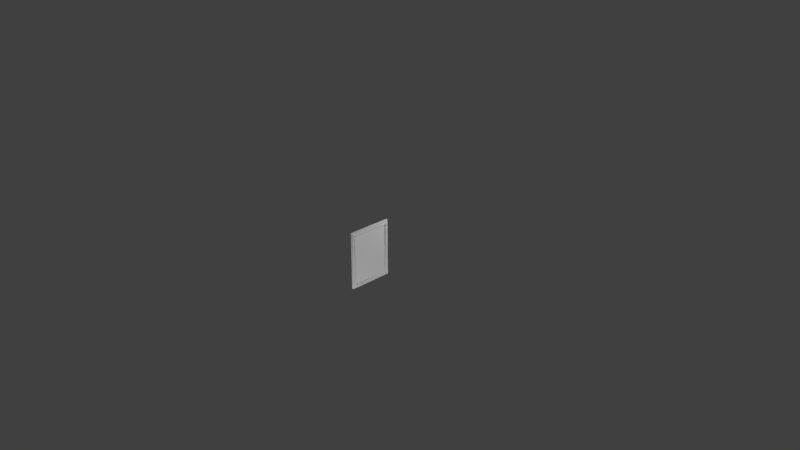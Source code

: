 # Source: painting_1.blend  (saved by Blender 2.79.0; exported with 4.5.12 LTS)
import bpy
from mathutils import Matrix  # noqa: F401  (used for matrix-valued properties, if any)

bpy.ops.wm.read_factory_settings(use_empty=True)
scene = bpy.context.scene
scene.name = 'Scene'

# ---- collections
col_collection_1 = bpy.data.collections.new('Collection 1'); scene.collection.children.link(col_collection_1)

# ---- materials (node trees are filled in below, after node groups)
mat_material = bpy.data.materials.new('Material')
mat_material.alpha_threshold = 0.0
mat_material.use_transparent_shadow = False
mat_material.roughness = 0.5
mat_material.line_color = (0.0, 0.0, 0.0, 1.0)

# ---- material node trees

# ---- world
world_world = bpy.data.worlds.new('World'); scene.world = world_world
world_world.color = (0.05088, 0.05088, 0.05088)
world_world.use_sun_shadow = False
world_world.sun_shadow_jitter_overblur = 0.0
world_world.cycles.sampling_method = 'MANUAL'

# ---- cameras
cam_camera = bpy.data.cameras.new('Camera')
cam_camera.clip_end = 100.0
cam_camera.lens = 35.0
cam_camera.sensor_width = 32.0
cam_camera.sensor_height = 18.0
cam_camera.ortho_scale = 7.314
cam_camera.dof.focus_distance = 0.0
cam_camera.dof.aperture_fstop = 128.0

# ---- lights
light_lamp_002 = bpy.data.lights.new('Lamp.002', 'POINT')
light_lamp_002.transmission_factor = 0.0
light_lamp_002.cutoff_distance = 30.0
light_lamp_002.energy = 100.0
light_lamp_002.shadow_buffer_clip_start = 1.001
light_lamp_002.shadow_soft_size = 0.1
light_lamp_002.shadow_maximum_resolution = 0.006
light_lamp_002.use_absolute_resolution = True
light_lamp_001 = bpy.data.lights.new('Lamp.001', 'POINT')
light_lamp_001.transmission_factor = 0.0
light_lamp_001.cutoff_distance = 30.0
light_lamp_001.energy = 100.0
light_lamp_001.shadow_buffer_clip_start = 1.001
light_lamp_001.shadow_soft_size = 0.1
light_lamp_001.shadow_maximum_resolution = 0.006
light_lamp_001.use_absolute_resolution = True
light_lamp = bpy.data.lights.new('Lamp', 'POINT')
light_lamp.transmission_factor = 0.0
light_lamp.cutoff_distance = 30.0
light_lamp.energy = 100.0
light_lamp.shadow_buffer_clip_start = 1.001
light_lamp.shadow_soft_size = 0.1
light_lamp.shadow_maximum_resolution = 0.006
light_lamp.use_absolute_resolution = True

# ---- meshes
me_cube = bpy.data.meshes.new('Cube')
me_cube.from_pydata([(0.01255, -0.3, 0.4), (-1.043e-07, -0.3, 0.4), (0.03255, -0.2838, 0.3785), (0.03255, -0.2927, 0.3902), (0.02808, -0.2793, 0.3724), (0.03591, -0.266, 0.3546), (0.01913, -0.2541, 0.3388), (0.01913, -0.2541, 0.3388), (0.01255, 0.3, 0.4), (-1.043e-07, 0.3, 0.4), (0.03255, 0.2838, 0.3785), (0.03255, 0.2927, 0.3902), (0.02808, 0.2793, 0.3724), (0.03591, 0.266, 0.3546), (0.01913, 0.2541, 0.3388), (0.01913, 0.2541, 0.3388), (0.01255, 0.0, 0.4), (-4.098e-08, 0.0, 0.4), (0.03255, 0.0, 0.3785), (0.03255, 0.0, 0.3902), (0.02808, 0.0, 0.3724), (0.03591, 0.0, 0.3546), (0.01913, 0.0, 0.3388), (0.01913, 0.0, 0.3388), (0.01255, -0.3, -0.4), (-1.043e-07, -0.3, -0.4), (0.03255, -0.2838, -0.3785), (0.03255, -0.2927, -0.3902), (0.02808, -0.2793, -0.3724), (0.03591, -0.266, -0.3546), (0.01913, -0.2541, -0.3388), (0.01913, -0.2541, -0.3388), (0.01255, -0.3, 0.0), (-6.892e-08, -0.3, 0.0), (0.03255, -0.2838, 0.0), (0.03255, -0.2927, 0.0), (0.02808, -0.2793, 0.0), (0.03591, -0.266, 0.0), (0.01913, -0.2541, 0.0), (0.01913, -0.2541, 0.0), (0.01255, 0.3, -0.4), (-1.043e-07, 0.3, -0.4), (0.03255, 0.2838, -0.3785), (0.03255, 0.2927, -0.3902), (0.02808, 0.2793, -0.3724), (0.03591, 0.266, -0.3546), (0.01913, 0.2541, -0.3388), (0.01913, 0.2541, -0.3388), (0.01255, 0.0, -0.4), (-4.098e-08, 0.0, -0.4), (0.03255, 0.0, -0.3785), (0.03255, 0.0, -0.3902), (0.02808, 0.0, -0.3724), (0.03591, 0.0, -0.3546), (0.01913, 0.0, -0.3388), (0.01913, 0.0, -0.3388), (0.01255, 0.3, 0.0), (-6.892e-08, 0.3, 0.0), (0.03255, 0.2838, 0.0), (0.03255, 0.2927, 0.0), (0.02808, 0.2793, 0.0), (0.03591, 0.266, 0.0), (0.01913, 0.2541, 0.0), (0.01913, 0.2541, 0.0), (0.01913, 0.0, 0.0), (-9.313e-10, 0.0, 0.0)], [], [(16, 17, 1, 0), (32, 0, 1, 33), (16, 0, 3, 19), (22, 6, 7, 23), (19, 3, 2, 18), (18, 2, 4, 20), (20, 4, 5, 21), (21, 5, 6, 22), (64, 23, 7, 39), (33, 1, 17, 65), (6, 38, 39, 7), (5, 37, 38, 6), (4, 36, 37, 5), (2, 34, 36, 4), (3, 35, 34, 2), (0, 32, 35, 3), (16, 8, 9, 17), (56, 57, 9, 8), (16, 19, 11, 8), (22, 23, 15, 14), (19, 18, 10, 11), (18, 20, 12, 10), (20, 21, 13, 12), (21, 22, 14, 13), (64, 63, 15, 23), (57, 65, 17, 9), (14, 15, 63, 62), (13, 14, 62, 61), (12, 13, 61, 60), (10, 12, 60, 58), (11, 10, 58, 59), (8, 11, 59, 56), (48, 24, 25, 49), (32, 33, 25, 24), (48, 51, 27, 24), (54, 55, 31, 30), (51, 50, 26, 27), (50, 52, 28, 26), (52, 53, 29, 28), (53, 54, 30, 29), (64, 39, 31, 55), (33, 65, 49, 25), (30, 31, 39, 38), (29, 30, 38, 37), (28, 29, 37, 36), (26, 28, 36, 34), (27, 26, 34, 35), (24, 27, 35, 32), (48, 49, 41, 40), (56, 40, 41, 57), (48, 40, 43, 51), (54, 46, 47, 55), (51, 43, 42, 50), (50, 42, 44, 52), (52, 44, 45, 53), (53, 45, 46, 54), (64, 55, 47, 63), (57, 41, 49, 65), (46, 62, 63, 47), (45, 61, 62, 46), (44, 60, 61, 45), (42, 58, 60, 44), (43, 59, 58, 42), (40, 56, 59, 43)])
_uv = me_cube.uv_layers.new(name='UVMap')
_uv.uv.foreach_set('vector', [0.4552, 0.9734, 0.4552, 0.9855, 0.166, 0.9852, 0.166, 0.9731, 0.01635, 0.5, 0.01572, 1.0, 3.384e-05, 0.9999, 0.0006563, 0.5, 0.4552, 0.9734, 0.166, 0.9731, 0.1731, 0.9516, 0.4552, 0.9519, 0.4552, 0.8924, 0.2104, 0.8921, 0.2103, 0.8878, 0.4552, 0.8881, 0.4552, 0.9519, 0.1731, 0.9516, 0.1816, 0.9403, 0.4552, 0.9406, 0.4552, 0.9406, 0.1816, 0.9403, 0.186, 0.9331, 0.4552, 0.9334, 0.4552, 0.9334, 0.186, 0.9331, 0.1989, 0.9143, 0.4552, 0.9146, 0.4552, 0.9146, 0.1989, 0.9143, 0.2104, 0.8921, 0.4552, 0.8924, 0.5, 0.5008, 0.5, 0.9943, 9.944e-05, 0.9943, 9.958e-05, 0.5008, 0.5, 0.5553, 7.451e-05, 0.5553, 7.451e-05, 0.2777, 0.5, 0.2777, 0.1066, 0.9234, 0.1072, 0.5, 0.1145, 0.5, 0.1139, 0.9234, 0.08088, 0.9432, 0.08144, 0.5, 0.1072, 0.5, 0.1066, 0.9234, 0.06152, 0.9654, 0.06211, 0.5, 0.08144, 0.5, 0.08088, 0.9432, 0.05339, 0.9731, 0.05399, 0.5, 0.06211, 0.5, 0.06152, 0.9654, 0.04237, 0.9878, 0.04298, 0.5, 0.05399, 0.5, 0.05339, 0.9731, 0.01572, 1.0, 0.01635, 0.5, 0.04298, 0.5, 0.04237, 0.9878, 0.4552, 0.9734, 0.7444, 0.9731, 0.7444, 0.9852, 0.4552, 0.9855, 0.8766, 0.4926, 0.8916, 0.4926, 0.8922, 0.9718, 0.8772, 0.9718, 0.4552, 0.9734, 0.4552, 0.9519, 0.7373, 0.9516, 0.7444, 0.9731, 0.4552, 0.8924, 0.4552, 0.8881, 0.7001, 0.8878, 0.7001, 0.8921, 0.4552, 0.9519, 0.4552, 0.9406, 0.7288, 0.9403, 0.7373, 0.9516, 0.4552, 0.9406, 0.4552, 0.9334, 0.7244, 0.933, 0.7288, 0.9403, 0.4552, 0.9334, 0.4552, 0.9146, 0.7115, 0.9143, 0.7244, 0.933, 0.4552, 0.9146, 0.4552, 0.8924, 0.7001, 0.8921, 0.7115, 0.9143, 0.5, 0.5008, 0.9999, 0.5008, 0.9999, 0.9943, 0.5, 0.9943, 0.5, 7.453e-05, 0.5, 0.2777, 7.451e-05, 0.2777, 7.451e-05, 7.451e-05, 0.7901, 0.8984, 0.783, 0.8984, 0.7825, 0.4926, 0.7895, 0.4926, 0.8147, 0.9174, 0.7901, 0.8984, 0.7895, 0.4926, 0.8142, 0.4926, 0.8333, 0.9387, 0.8147, 0.9174, 0.8142, 0.4926, 0.8327, 0.4926, 0.8411, 0.9461, 0.8333, 0.9387, 0.8327, 0.4926, 0.8405, 0.4926, 0.8516, 0.9601, 0.8411, 0.9461, 0.8405, 0.4926, 0.851, 0.4926, 0.8772, 0.9718, 0.8516, 0.9601, 0.851, 0.4926, 0.8766, 0.4926, 0.4562, 0.02518, 0.1717, 0.02551, 0.1717, 0.0136, 0.4562, 0.01327, 0.01635, 0.5, 0.0006563, 0.5, 7.522e-05, 5.209e-05, 0.01577, 3.384e-05, 0.4562, 0.02518, 0.4562, 0.04629, 0.1787, 0.04662, 0.1717, 0.02551, 0.4562, 0.1049, 0.4562, 0.1091, 0.2153, 0.1094, 0.2153, 0.1052, 0.4562, 0.04629, 0.4562, 0.05742, 0.187, 0.05774, 0.1787, 0.04662, 0.4562, 0.05742, 0.4562, 0.06457, 0.1914, 0.06488, 0.187, 0.05774, 0.4562, 0.06457, 0.4562, 0.08298, 0.204, 0.0833, 0.1914, 0.06488, 0.4562, 0.08298, 0.4562, 0.1049, 0.2153, 0.1052, 0.204, 0.0833, 0.5, 0.5008, 9.958e-05, 0.5008, 9.934e-05, 0.007311, 0.5, 0.007311, 0.5, 0.5553, 0.5, 0.2777, 0.9999, 0.2777, 0.9999, 0.5553, 0.1066, 0.07659, 0.114, 0.07664, 0.1145, 0.5, 0.1072, 0.5, 0.08091, 0.05681, 0.1066, 0.07659, 0.1072, 0.5, 0.08144, 0.5, 0.06156, 0.03461, 0.08091, 0.05681, 0.08144, 0.5, 0.06211, 0.5, 0.05343, 0.02691, 0.06156, 0.03461, 0.06211, 0.5, 0.05399, 0.5, 0.04241, 0.01225, 0.05343, 0.02691, 0.05399, 0.5, 0.04298, 0.5, 0.01577, 3.384e-05, 0.04241, 0.01225, 0.04298, 0.5, 0.01635, 0.5, 0.4562, 0.02518, 0.4562, 0.01327, 0.7407, 0.01359, 0.7407, 0.0255, 0.8766, 0.4926, 0.8771, 0.01342, 0.8922, 0.01344, 0.8916, 0.4926, 0.4562, 0.02518, 0.7407, 0.0255, 0.7337, 0.04661, 0.4562, 0.04629, 0.4562, 0.1049, 0.697, 0.1052, 0.6971, 0.1094, 0.4562, 0.1091, 0.4562, 0.04629, 0.7337, 0.04661, 0.7253, 0.05773, 0.4562, 0.05742, 0.4562, 0.05742, 0.7253, 0.05773, 0.721, 0.06487, 0.4562, 0.06457, 0.4562, 0.06457, 0.721, 0.06487, 0.7083, 0.08329, 0.4562, 0.08298, 0.4562, 0.08298, 0.7083, 0.08329, 0.697, 0.1052, 0.4562, 0.1049, 0.5, 0.5008, 0.5, 0.007311, 0.9999, 0.007311, 0.9999, 0.5008, 0.5, 7.453e-05, 0.9999, 7.451e-05, 0.9999, 0.2777, 0.5, 0.2777, 0.79, 0.0868, 0.7895, 0.4926, 0.7825, 0.4926, 0.783, 0.08685, 0.8147, 0.06784, 0.8142, 0.4926, 0.7895, 0.4926, 0.79, 0.0868, 0.8332, 0.04657, 0.8327, 0.4926, 0.8142, 0.4926, 0.8147, 0.06784, 0.841, 0.03918, 0.8405, 0.4926, 0.8327, 0.4926, 0.8332, 0.04657, 0.8516, 0.02513, 0.851, 0.4926, 0.8405, 0.4926, 0.841, 0.03918, 0.8771, 0.01342, 0.8766, 0.4926, 0.851, 0.4926, 0.8516, 0.02513])
me_cube.materials.append(mat_material)
me_cube.use_remesh_preserve_volume = False
me_cube.use_remesh_preserve_attributes = False
me_cube.use_mirror_vertex_groups = False
me_cube.update()

# ---- objects
ob_lamp_002 = bpy.data.objects.new('Lamp.002', light_lamp_002)
ob_lamp_001 = bpy.data.objects.new('Lamp.001', light_lamp_001)
ob_cube = bpy.data.objects.new('Cube', me_cube)
ob_lamp = bpy.data.objects.new('Lamp', light_lamp)
ob_camera = bpy.data.objects.new('Camera', cam_camera)

# ---- transforms, parenting, visibility, modifiers, constraints
ob_lamp_002.location = (-2.043, 0.1047, 0.6803)
ob_lamp_002.rotation_euler = (0.6503, 0.05522, 1.866)
ob_lamp_002.lock_rotations_4d = False
ob_lamp_002.empty_display_type = 'ARROWS'
ob_lamp_002.color = (0.0, 0.0, 0.0, 0.0)
ob_lamp_002.lineart.crease_threshold = 0.0
ob_lamp_001.location = (1.262, -1.726, -1.689)
ob_lamp_001.rotation_euler = (0.6503, 0.05522, 1.866)
ob_lamp_001.lock_rotations_4d = False
ob_lamp_001.empty_display_type = 'ARROWS'
ob_lamp_001.color = (0.0, 0.0, 0.0, 0.0)
ob_lamp_001.lineart.crease_threshold = 0.0
ob_cube.location = (0.0, 0.0, 0.0)
ob_cube.lock_rotations_4d = False
ob_cube.empty_display_type = 'ARROWS'
ob_cube.lineart.crease_threshold = 0.0
ob_lamp.location = (1.115, 1.55, 1.563)
ob_lamp.rotation_euler = (0.6503, 0.05522, 1.866)
ob_lamp.lock_rotations_4d = False
ob_lamp.empty_display_type = 'ARROWS'
ob_lamp.color = (0.0, 0.0, 0.0, 0.0)
ob_lamp.lineart.crease_threshold = 0.0
ob_camera.location = (7.481, -6.508, 5.344)
ob_camera.rotation_euler = (1.109, 0.0, 0.8149)
ob_camera.lock_rotations_4d = False
ob_camera.empty_display_type = 'ARROWS'
ob_camera.color = (0.0, 0.0, 0.0, 0.0)
ob_camera.display_type = 'WIRE'
ob_camera.lineart.crease_threshold = 0.0

# ---- collection membership
col_collection_1.objects.link(ob_lamp_002)
col_collection_1.objects.link(ob_lamp_001)
col_collection_1.objects.link(ob_cube)
col_collection_1.objects.link(ob_lamp)
col_collection_1.objects.link(ob_camera)

# ---- scene / render settings (as saved in the file)
scene.camera = ob_camera
scene.frame_start = 1; scene.frame_end = 250; scene.frame_set(1)
scene.render.engine = 'BLENDER_EEVEE_NEXT'
scene.render.resolution_percentage = 50
scene.render.dither_intensity = 0.0
scene.cycles.use_denoising = False
scene.cycles.samples = 128
scene.cycles.sampling_pattern = 'TABULATED_SOBOL'
scene.cycles.use_adaptive_sampling = False
scene.cycles.use_light_tree = False
scene.cycles.blur_glossy = 0.0
scene.cycles.sample_clamp_indirect = 0.0
scene.view_settings.view_transform = 'Standard'
bpy.context.view_layer.update()

